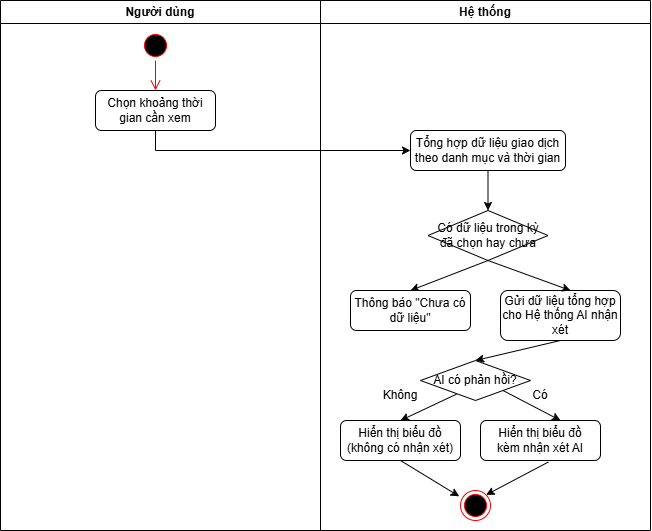

The diagram above was exported from draw.io. Its source (the exported page's mxGraphModel, read from the mxfile embedded in the PNG):
<mxGraphModel dx="1572" dy="815" grid="1" gridSize="10" guides="1" tooltips="1" connect="1" arrows="1" fold="1" page="1" pageScale="1" pageWidth="850" pageHeight="1100" math="0" shadow="0">
  <root>
    <mxCell id="0" />
    <mxCell id="1" parent="0" />
    <mxCell id="Ef3a0Ly0wVntwRCNTHZ_-1" parent="1" style="swimlane;whiteSpace=wrap;html=1;" value="Hệ thống" vertex="1">
      <mxGeometry height="530" width="330" x="390" y="30" as="geometry" />
    </mxCell>
    <mxCell id="Ef3a0Ly0wVntwRCNTHZ_-28" parent="Ef3a0Ly0wVntwRCNTHZ_-1" style="rounded=1;whiteSpace=wrap;html=1;" value="Tổng hợp dữ liệu giao dịch theo danh mục và thời gian" vertex="1">
      <mxGeometry height="40" width="155" x="90" y="130" as="geometry" />
    </mxCell>
    <mxCell id="Ef3a0Ly0wVntwRCNTHZ_-29" parent="Ef3a0Ly0wVntwRCNTHZ_-1" style="rhombus;whiteSpace=wrap;html=1;" value="Có dữ liệu trong kỳ đã chọn hay chưa" vertex="1">
      <mxGeometry height="50" width="120" x="107.5" y="210" as="geometry" />
    </mxCell>
    <mxCell id="Ef3a0Ly0wVntwRCNTHZ_-30" edge="1" parent="Ef3a0Ly0wVntwRCNTHZ_-1" source="Ef3a0Ly0wVntwRCNTHZ_-28" style="endArrow=classic;html=1;rounded=0;exitX=0.5;exitY=1;exitDx=0;exitDy=0;entryX=0.5;entryY=0;entryDx=0;entryDy=0;" target="Ef3a0Ly0wVntwRCNTHZ_-29" value="">
      <mxGeometry height="50" relative="1" width="50" as="geometry">
        <mxPoint x="160" y="360" as="sourcePoint" />
        <mxPoint x="210" y="310" as="targetPoint" />
      </mxGeometry>
    </mxCell>
    <mxCell id="Ef3a0Ly0wVntwRCNTHZ_-31" edge="1" parent="Ef3a0Ly0wVntwRCNTHZ_-1" source="Ef3a0Ly0wVntwRCNTHZ_-29" style="endArrow=classic;html=1;rounded=0;exitX=0.5;exitY=1;exitDx=0;exitDy=0;entryX=0.5;entryY=0;entryDx=0;entryDy=0;" target="Ef3a0Ly0wVntwRCNTHZ_-33" value="">
      <mxGeometry height="50" relative="1" width="50" as="geometry">
        <mxPoint x="150" y="330" as="sourcePoint" />
        <mxPoint x="90" y="290" as="targetPoint" />
      </mxGeometry>
    </mxCell>
    <mxCell id="Ef3a0Ly0wVntwRCNTHZ_-33" parent="Ef3a0Ly0wVntwRCNTHZ_-1" style="rounded=1;whiteSpace=wrap;html=1;" value="Thông báo &quot;Chưa có dữ liệu&quot;" vertex="1">
      <mxGeometry height="40" width="120" x="30" y="290" as="geometry" />
    </mxCell>
    <mxCell id="Ef3a0Ly0wVntwRCNTHZ_-34" parent="Ef3a0Ly0wVntwRCNTHZ_-1" style="rounded=1;whiteSpace=wrap;html=1;" value="Gửi dữ liệu tổng hợp cho Hệ thống AI nhận xét" vertex="1">
      <mxGeometry height="50" width="120" x="180" y="290" as="geometry" />
    </mxCell>
    <mxCell id="Ef3a0Ly0wVntwRCNTHZ_-36" parent="Ef3a0Ly0wVntwRCNTHZ_-1" style="rhombus;whiteSpace=wrap;html=1;" value="AI có phản hồi?" vertex="1">
      <mxGeometry height="40" width="110" x="100" y="360" as="geometry" />
    </mxCell>
    <mxCell id="Ef3a0Ly0wVntwRCNTHZ_-37" edge="1" parent="Ef3a0Ly0wVntwRCNTHZ_-1" source="Ef3a0Ly0wVntwRCNTHZ_-36" style="endArrow=classic;html=1;rounded=0;exitX=0.327;exitY=0.842;exitDx=0;exitDy=0;exitPerimeter=0;entryX=0.5;entryY=0;entryDx=0;entryDy=0;" target="Ef3a0Ly0wVntwRCNTHZ_-38" value="">
      <mxGeometry height="50" relative="1" width="50" as="geometry">
        <mxPoint x="90" y="410" as="sourcePoint" />
        <mxPoint x="100" y="420" as="targetPoint" />
      </mxGeometry>
    </mxCell>
    <mxCell id="Ef3a0Ly0wVntwRCNTHZ_-38" parent="Ef3a0Ly0wVntwRCNTHZ_-1" style="rounded=1;whiteSpace=wrap;html=1;" value="Hiển thị biểu đồ&lt;div&gt;(không có nhận xét)&lt;/div&gt;" vertex="1">
      <mxGeometry height="40" width="120" x="20" y="420" as="geometry" />
    </mxCell>
    <mxCell id="Ef3a0Ly0wVntwRCNTHZ_-41" parent="Ef3a0Ly0wVntwRCNTHZ_-1" style="rounded=1;whiteSpace=wrap;html=1;" value="Hiển thị biểu đồ&lt;div&gt;kèm nhận xét AI&lt;/div&gt;" vertex="1">
      <mxGeometry height="40" width="120" x="160" y="420" as="geometry" />
    </mxCell>
    <mxCell id="Ef3a0Ly0wVntwRCNTHZ_-40" edge="1" parent="Ef3a0Ly0wVntwRCNTHZ_-1" source="Ef3a0Ly0wVntwRCNTHZ_-36" style="endArrow=classic;html=1;rounded=0;exitX=1;exitY=1;exitDx=0;exitDy=0;" value="">
      <mxGeometry height="50" relative="1" width="50" as="geometry">
        <mxPoint x="278" y="420" as="sourcePoint" />
        <mxPoint x="240" y="420" as="targetPoint" />
      </mxGeometry>
    </mxCell>
    <mxCell id="Ef3a0Ly0wVntwRCNTHZ_-35" edge="1" parent="Ef3a0Ly0wVntwRCNTHZ_-1" source="Ef3a0Ly0wVntwRCNTHZ_-34" style="endArrow=classic;html=1;rounded=0;exitX=0.5;exitY=1;exitDx=0;exitDy=0;entryX=0.5;entryY=0;entryDx=0;entryDy=0;" target="Ef3a0Ly0wVntwRCNTHZ_-36" value="">
      <mxGeometry height="50" relative="1" width="50" as="geometry">
        <mxPoint x="250" y="350" as="sourcePoint" />
        <mxPoint x="250" y="380" as="targetPoint" />
      </mxGeometry>
    </mxCell>
    <mxCell id="Ef3a0Ly0wVntwRCNTHZ_-42" parent="Ef3a0Ly0wVntwRCNTHZ_-1" style="text;html=1;whiteSpace=wrap;strokeColor=none;fillColor=none;align=center;verticalAlign=middle;rounded=0;" value="Không" vertex="1">
      <mxGeometry height="30" width="60" x="50" y="380" as="geometry" />
    </mxCell>
    <mxCell id="Ef3a0Ly0wVntwRCNTHZ_-43" parent="Ef3a0Ly0wVntwRCNTHZ_-1" style="text;html=1;whiteSpace=wrap;strokeColor=none;fillColor=none;align=center;verticalAlign=middle;rounded=0;" value="Có" vertex="1">
      <mxGeometry height="30" width="60" x="190" y="380" as="geometry" />
    </mxCell>
    <mxCell id="Ef3a0Ly0wVntwRCNTHZ_-44" parent="Ef3a0Ly0wVntwRCNTHZ_-1" style="ellipse;html=1;shape=endState;fillColor=#000000;strokeColor=#ff0000;" value="" vertex="1">
      <mxGeometry height="30" width="30" x="140" y="490" as="geometry" />
    </mxCell>
    <mxCell id="Ef3a0Ly0wVntwRCNTHZ_-45" edge="1" parent="Ef3a0Ly0wVntwRCNTHZ_-1" source="Ef3a0Ly0wVntwRCNTHZ_-38" style="endArrow=classic;html=1;rounded=0;exitX=0.5;exitY=1;exitDx=0;exitDy=0;entryX=-0.043;entryY=0.195;entryDx=0;entryDy=0;entryPerimeter=0;" target="Ef3a0Ly0wVntwRCNTHZ_-44" value="">
      <mxGeometry height="50" relative="1" width="50" as="geometry">
        <mxPoint x="188" y="470" as="sourcePoint" />
        <mxPoint x="110" y="500" as="targetPoint" />
      </mxGeometry>
    </mxCell>
    <mxCell id="Ef3a0Ly0wVntwRCNTHZ_-46" edge="1" parent="Ef3a0Ly0wVntwRCNTHZ_-1" source="Ef3a0Ly0wVntwRCNTHZ_-41" style="endArrow=classic;html=1;rounded=0;exitX=0.565;exitY=1.039;exitDx=0;exitDy=0;entryX=1;entryY=0;entryDx=0;entryDy=0;exitPerimeter=0;" target="Ef3a0Ly0wVntwRCNTHZ_-44" value="">
      <mxGeometry height="50" relative="1" width="50" as="geometry">
        <mxPoint x="278" y="480" as="sourcePoint" />
        <mxPoint x="200" y="510" as="targetPoint" />
      </mxGeometry>
    </mxCell>
    <mxCell id="Ef3a0Ly0wVntwRCNTHZ_-18" parent="1" style="swimlane;whiteSpace=wrap;html=1;" value="Người dùng" vertex="1">
      <mxGeometry height="530" width="320" x="70" y="30" as="geometry" />
    </mxCell>
    <mxCell id="Ef3a0Ly0wVntwRCNTHZ_-19" parent="Ef3a0Ly0wVntwRCNTHZ_-18" style="ellipse;html=1;shape=startState;fillColor=#000000;strokeColor=#ff0000;" value="" vertex="1">
      <mxGeometry height="30" width="30" x="140" y="30" as="geometry" />
    </mxCell>
    <mxCell id="Ef3a0Ly0wVntwRCNTHZ_-20" edge="1" parent="Ef3a0Ly0wVntwRCNTHZ_-18" source="Ef3a0Ly0wVntwRCNTHZ_-19" style="edgeStyle=orthogonalEdgeStyle;html=1;verticalAlign=bottom;endArrow=open;endSize=8;strokeColor=#ff0000;rounded=0;" value="">
      <mxGeometry relative="1" as="geometry">
        <mxPoint x="155" y="90" as="targetPoint" />
      </mxGeometry>
    </mxCell>
    <mxCell id="Ef3a0Ly0wVntwRCNTHZ_-26" parent="Ef3a0Ly0wVntwRCNTHZ_-18" style="rounded=1;whiteSpace=wrap;html=1;" value="Chọn khoảng thời gian cần xem" vertex="1">
      <mxGeometry height="40" width="120" x="95" y="90" as="geometry" />
    </mxCell>
    <mxCell id="Ef3a0Ly0wVntwRCNTHZ_-27" edge="1" parent="1" source="Ef3a0Ly0wVntwRCNTHZ_-26" style="endArrow=classic;html=1;rounded=0;exitX=0.5;exitY=1;exitDx=0;exitDy=0;entryX=0;entryY=0.5;entryDx=0;entryDy=0;" target="Ef3a0Ly0wVntwRCNTHZ_-28" value="">
      <mxGeometry height="50" relative="1" width="50" as="geometry">
        <Array as="points">
          <mxPoint x="225" y="180" />
        </Array>
        <mxPoint x="210" y="270" as="sourcePoint" />
        <mxPoint x="225" y="200" as="targetPoint" />
      </mxGeometry>
    </mxCell>
    <mxCell id="Ef3a0Ly0wVntwRCNTHZ_-32" edge="1" parent="1" source="Ef3a0Ly0wVntwRCNTHZ_-29" style="endArrow=classic;html=1;rounded=0;exitX=0.5;exitY=1;exitDx=0;exitDy=0;" value="">
      <mxGeometry height="50" relative="1" width="50" as="geometry">
        <mxPoint x="290" y="320" as="sourcePoint" />
        <mxPoint x="640" y="320" as="targetPoint" />
      </mxGeometry>
    </mxCell>
  </root>
</mxGraphModel>